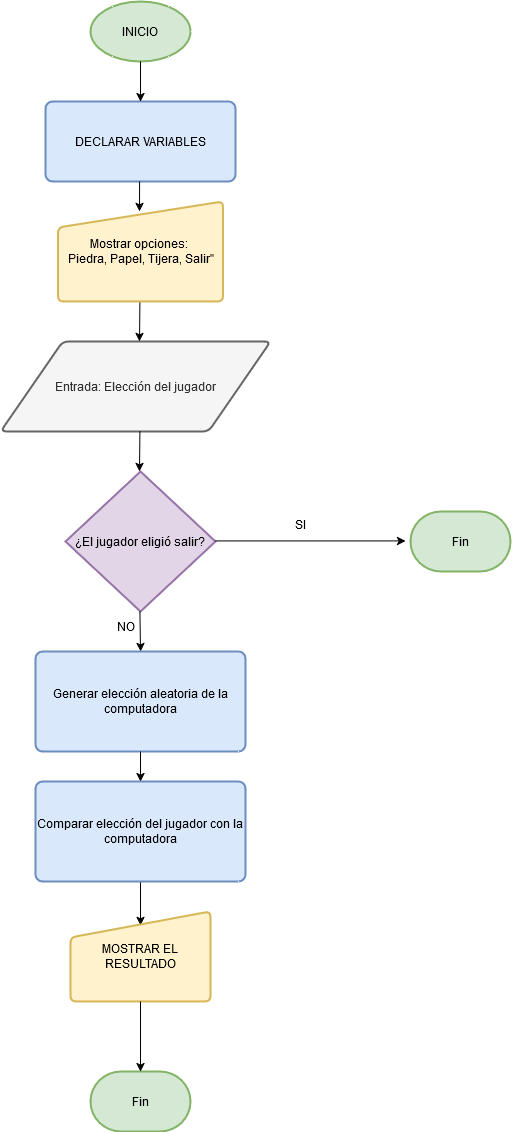

The diagram above was exported from draw.io. Its source (the exported page's mxGraphModel, read from the mxfile embedded in the PNG):
<mxGraphModel dx="1235" dy="769" grid="1" gridSize="10" guides="1" tooltips="1" connect="1" arrows="1" fold="1" page="1" pageScale="1" pageWidth="827" pageHeight="1169" math="0" shadow="0">
  <root>
    <mxCell id="0" />
    <mxCell id="1" parent="0" />
    <mxCell id="0t6s8aiBUeuA5QD021m--118" value="Fin" style="strokeWidth=2;html=1;shape=mxgraph.flowchart.terminator;whiteSpace=wrap;fillColor=#d5e8d4;strokeColor=#82b366;" vertex="1" parent="1">
      <mxGeometry x="650" y="520" width="100" height="60" as="geometry" />
    </mxCell>
    <mxCell id="0t6s8aiBUeuA5QD021m--119" value="INICIO" style="strokeWidth=2;html=1;shape=mxgraph.flowchart.start_1;whiteSpace=wrap;fillColor=#d5e8d4;strokeColor=#82b366;" vertex="1" parent="1">
      <mxGeometry x="330" y="10" width="100" height="60" as="geometry" />
    </mxCell>
    <mxCell id="0t6s8aiBUeuA5QD021m--120" value="DECLARAR VARIABLES" style="rounded=1;whiteSpace=wrap;html=1;absoluteArcSize=1;arcSize=14;strokeWidth=2;fillColor=#dae8fc;strokeColor=#6c8ebf;" vertex="1" parent="1">
      <mxGeometry x="285" y="110" width="190" height="80" as="geometry" />
    </mxCell>
    <mxCell id="0t6s8aiBUeuA5QD021m--122" value="Entrada: Elección del jugador" style="shape=parallelogram;html=1;strokeWidth=2;perimeter=parallelogramPerimeter;whiteSpace=wrap;rounded=1;arcSize=12;size=0.23;fillColor=#f5f5f5;fontColor=#333333;strokeColor=#666666;" vertex="1" parent="1">
      <mxGeometry x="240" y="350" width="270" height="90" as="geometry" />
    </mxCell>
    <mxCell id="0t6s8aiBUeuA5QD021m--123" value="¿El jugador eligió salir?" style="strokeWidth=2;html=1;shape=mxgraph.flowchart.decision;whiteSpace=wrap;fillColor=#e1d5e7;strokeColor=#9673a6;" vertex="1" parent="1">
      <mxGeometry x="305" y="480" width="150" height="140" as="geometry" />
    </mxCell>
    <mxCell id="0t6s8aiBUeuA5QD021m--124" value="" style="endArrow=classic;html=1;rounded=0;exitX=0.5;exitY=1;exitDx=0;exitDy=0;exitPerimeter=0;" edge="1" parent="1" source="0t6s8aiBUeuA5QD021m--119">
      <mxGeometry width="50" height="50" relative="1" as="geometry">
        <mxPoint x="380" y="330" as="sourcePoint" />
        <mxPoint x="380" y="110" as="targetPoint" />
      </mxGeometry>
    </mxCell>
    <mxCell id="0t6s8aiBUeuA5QD021m--125" value="" style="endArrow=classic;html=1;rounded=0;exitX=0.5;exitY=1;exitDx=0;exitDy=0;exitPerimeter=0;" edge="1" parent="1">
      <mxGeometry width="50" height="50" relative="1" as="geometry">
        <mxPoint x="379.09" y="190" as="sourcePoint" />
        <mxPoint x="379" y="220" as="targetPoint" />
      </mxGeometry>
    </mxCell>
    <mxCell id="0t6s8aiBUeuA5QD021m--126" value="" style="endArrow=classic;html=1;rounded=0;exitX=0.5;exitY=1;exitDx=0;exitDy=0;" edge="1" parent="1">
      <mxGeometry width="50" height="50" relative="1" as="geometry">
        <mxPoint x="379.40999999999997" y="310" as="sourcePoint" />
        <mxPoint x="379" y="350" as="targetPoint" />
      </mxGeometry>
    </mxCell>
    <mxCell id="0t6s8aiBUeuA5QD021m--127" value="" style="endArrow=classic;html=1;rounded=0;exitX=0.5;exitY=1;exitDx=0;exitDy=0;" edge="1" parent="1">
      <mxGeometry width="50" height="50" relative="1" as="geometry">
        <mxPoint x="379.40999999999997" y="440" as="sourcePoint" />
        <mxPoint x="379" y="480" as="targetPoint" />
      </mxGeometry>
    </mxCell>
    <mxCell id="0t6s8aiBUeuA5QD021m--129" value="" style="endArrow=classic;html=1;rounded=0;" edge="1" parent="1">
      <mxGeometry width="50" height="50" relative="1" as="geometry">
        <mxPoint x="379.40999999999997" y="620" as="sourcePoint" />
        <mxPoint x="380" y="660" as="targetPoint" />
      </mxGeometry>
    </mxCell>
    <mxCell id="0t6s8aiBUeuA5QD021m--132" value="" style="endArrow=classic;html=1;rounded=0;entryX=0;entryY=0.5;entryDx=0;entryDy=0;entryPerimeter=0;" edge="1" parent="1">
      <mxGeometry width="50" height="50" relative="1" as="geometry">
        <mxPoint x="455" y="549.41" as="sourcePoint" />
        <mxPoint x="645" y="549.4099999999997" as="targetPoint" />
      </mxGeometry>
    </mxCell>
    <mxCell id="0t6s8aiBUeuA5QD021m--133" value="NO" style="text;html=1;align=center;verticalAlign=middle;resizable=0;points=[];autosize=1;strokeColor=none;fillColor=none;" vertex="1" parent="1">
      <mxGeometry x="345" y="620" width="40" height="30" as="geometry" />
    </mxCell>
    <mxCell id="0t6s8aiBUeuA5QD021m--136" value="" style="endArrow=classic;html=1;rounded=0;exitX=0.5;exitY=1;exitDx=0;exitDy=0;entryX=0.5;entryY=0.155;entryDx=0;entryDy=0;entryPerimeter=0;" edge="1" parent="1" source="0t6s8aiBUeuA5QD021m--135" target="0t6s8aiBUeuA5QD021m--139">
      <mxGeometry width="50" height="50" relative="1" as="geometry">
        <mxPoint x="420" y="1050" as="sourcePoint" />
        <mxPoint x="390" y="1050" as="targetPoint" />
      </mxGeometry>
    </mxCell>
    <mxCell id="0t6s8aiBUeuA5QD021m--137" value="Generar elección aleatoria de la computadora" style="rounded=1;whiteSpace=wrap;html=1;absoluteArcSize=1;arcSize=14;strokeWidth=2;fillColor=#dae8fc;strokeColor=#6c8ebf;" vertex="1" parent="1">
      <mxGeometry x="275" y="660" width="210" height="100" as="geometry" />
    </mxCell>
    <mxCell id="0t6s8aiBUeuA5QD021m--139" value="MOSTRAR EL RESULTADO" style="html=1;strokeWidth=2;shape=manualInput;whiteSpace=wrap;rounded=1;size=26;arcSize=11;fillColor=#fff2cc;strokeColor=#d6b656;" vertex="1" parent="1">
      <mxGeometry x="310" y="920" width="140" height="90" as="geometry" />
    </mxCell>
    <mxCell id="0t6s8aiBUeuA5QD021m--140" value="Fin" style="strokeWidth=2;html=1;shape=mxgraph.flowchart.terminator;whiteSpace=wrap;fillColor=#d5e8d4;strokeColor=#82b366;" vertex="1" parent="1">
      <mxGeometry x="330" y="1080" width="100" height="60" as="geometry" />
    </mxCell>
    <mxCell id="0t6s8aiBUeuA5QD021m--141" value="" style="endArrow=classic;html=1;rounded=0;exitX=0.5;exitY=1;exitDx=0;exitDy=0;entryX=0.5;entryY=0;entryDx=0;entryDy=0;entryPerimeter=0;" edge="1" parent="1" source="0t6s8aiBUeuA5QD021m--139" target="0t6s8aiBUeuA5QD021m--140">
      <mxGeometry width="50" height="50" relative="1" as="geometry">
        <mxPoint x="390" y="1360" as="sourcePoint" />
        <mxPoint x="440" y="1310" as="targetPoint" />
      </mxGeometry>
    </mxCell>
    <mxCell id="0t6s8aiBUeuA5QD021m--142" value="&lt;div&gt;Mostrar opciones:&amp;nbsp;&lt;/div&gt;&lt;div&gt;Piedra, Papel, Tijera, Salir&quot;&lt;/div&gt;" style="html=1;strokeWidth=2;shape=manualInput;whiteSpace=wrap;rounded=1;size=26;arcSize=11;fillColor=#fff2cc;strokeColor=#d6b656;" vertex="1" parent="1">
      <mxGeometry x="297.5" y="210" width="165" height="100" as="geometry" />
    </mxCell>
    <mxCell id="0t6s8aiBUeuA5QD021m--143" value="" style="endArrow=classic;html=1;rounded=0;exitX=0.5;exitY=1;exitDx=0;exitDy=0;" edge="1" parent="1" source="0t6s8aiBUeuA5QD021m--137" target="0t6s8aiBUeuA5QD021m--135">
      <mxGeometry width="50" height="50" relative="1" as="geometry">
        <mxPoint x="385" y="850" as="sourcePoint" />
        <mxPoint x="390" y="1050" as="targetPoint" />
      </mxGeometry>
    </mxCell>
    <mxCell id="0t6s8aiBUeuA5QD021m--135" value="Comparar elección del jugador con la computadora" style="rounded=1;whiteSpace=wrap;html=1;absoluteArcSize=1;arcSize=14;strokeWidth=2;fillColor=#dae8fc;strokeColor=#6c8ebf;" vertex="1" parent="1">
      <mxGeometry x="275" y="790" width="210" height="100" as="geometry" />
    </mxCell>
    <mxCell id="0t6s8aiBUeuA5QD021m--144" value="SI" style="text;html=1;align=center;verticalAlign=middle;resizable=0;points=[];autosize=1;strokeColor=none;fillColor=none;" vertex="1" parent="1">
      <mxGeometry x="525" y="518" width="30" height="30" as="geometry" />
    </mxCell>
  </root>
</mxGraphModel>